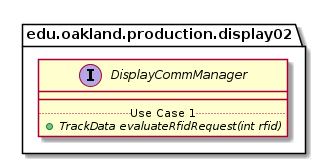

The diagram above was rendered by PlantUML. Its source (embedded in the PNG):
@startuml DisplayCommManager_Closure


package edu.oakland.production.display02 {
    interface DisplayCommManager {
        __
        .. Use Case 1 ..
        {abstract} + TrackData evaluateRfidRequest(int rfid)
    }
}






@enduml